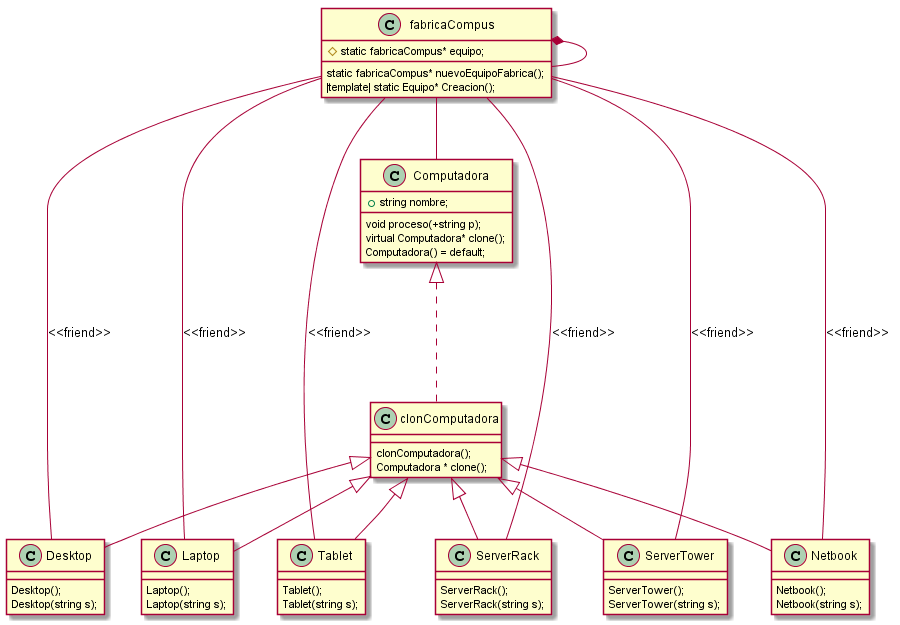

The diagram above was rendered by PlantUML. Its source (embedded in the PNG):
@startuml

  Class Computadora{
    void proceso(+string p);
    +string nombre;
    virtual Computadora* clone();
    Computadora() = default;
  }

  Class clonComputadora{
    clonComputadora();
    Computadora * clone();
  }

  Class fabricaCompus{
    #static fabricaCompus* equipo;
  	static fabricaCompus* nuevoEquipoFabrica();
	  |template| static Equipo* Creacion();
  }

  Class Desktop{
    Desktop();
    Desktop(string s);
  }

  Class Laptop{
    Laptop();
    Laptop(string s);
  }

  Class Netbook{
    Netbook();
    Netbook(string s);
  }

  Class Tablet{
    Tablet();
    Tablet(string s);
  }

  Class ServerRack{
    ServerRack();
    ServerRack(string s);
  }

  Class ServerTower{
    ServerTower();
    ServerTower(string s);
  }

  fabricaCompus *-- fabricaCompus
  fabricaCompus -- Computadora

  fabricaCompus -- Desktop : <<friend>>
  fabricaCompus -- Laptop: <<friend>>
  fabricaCompus -- Netbook: <<friend>>
  fabricaCompus -- Tablet: <<friend>>
  fabricaCompus -- ServerRack: <<friend>>
  fabricaCompus -- ServerTower: <<friend>>

  Computadora <|... clonComputadora

  clonComputadora <|-- Desktop
  clonComputadora <|-- Laptop
  clonComputadora <|-- Netbook
  clonComputadora <|-- Tablet
  clonComputadora <|-- ServerRack
  clonComputadora <|-- ServerTower
@enduml